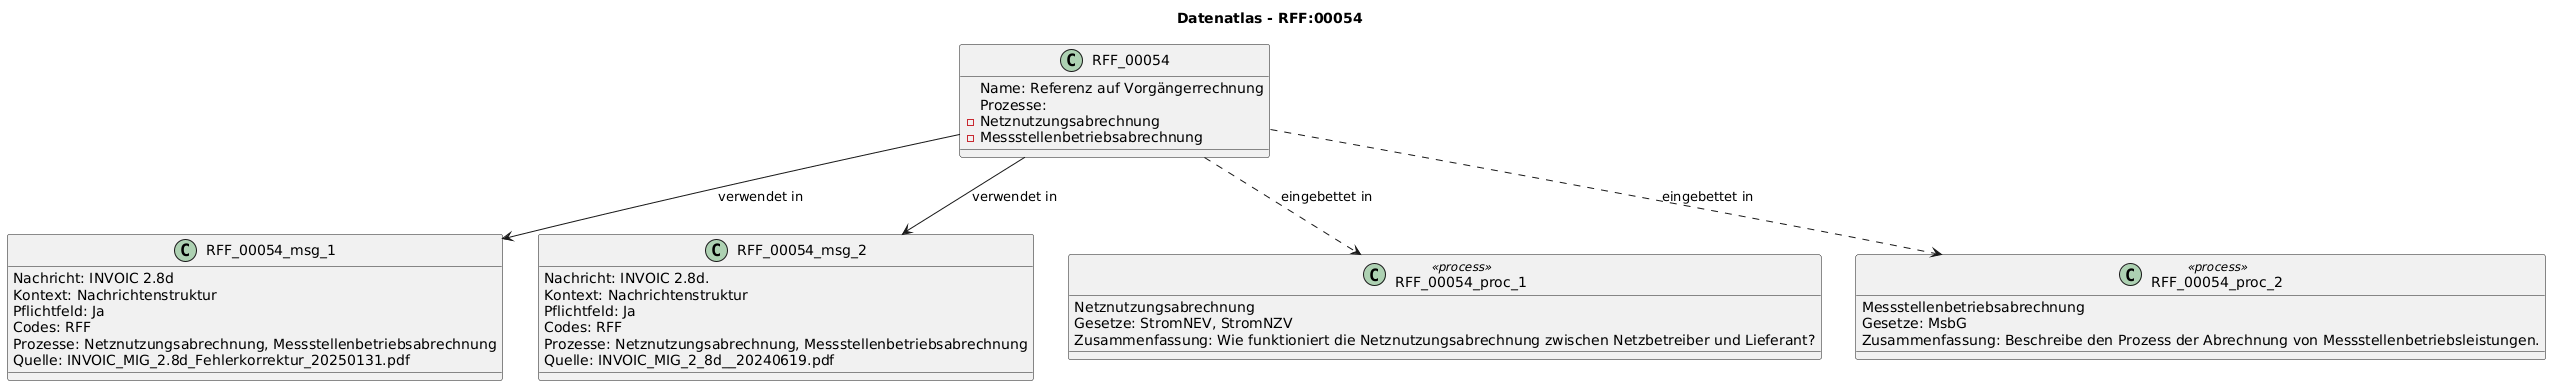

The diagram above was rendered by PlantUML. Its source (embedded in the PNG):
@startuml
title Datenatlas - RFF:00054
class RFF_00054 {
  Name: Referenz auf Vorgängerrechnung
  Prozesse:
    - Netznutzungsabrechnung
    - Messstellenbetriebsabrechnung
}
class RFF_00054_msg_1 {
  Nachricht: INVOIC 2.8d
  Kontext: Nachrichtenstruktur
  Pflichtfeld: Ja
  Codes: RFF
  Prozesse: Netznutzungsabrechnung, Messstellenbetriebsabrechnung
  Quelle: INVOIC_MIG_2.8d_Fehlerkorrektur_20250131.pdf
}
RFF_00054 --> RFF_00054_msg_1 : verwendet in
class RFF_00054_msg_2 {
  Nachricht: INVOIC 2.8d.
  Kontext: Nachrichtenstruktur
  Pflichtfeld: Ja
  Codes: RFF
  Prozesse: Netznutzungsabrechnung, Messstellenbetriebsabrechnung
  Quelle: INVOIC_MIG_2_8d__20240619.pdf
}
RFF_00054 --> RFF_00054_msg_2 : verwendet in
class RFF_00054_proc_1 <<process>> {
  Netznutzungsabrechnung
  Gesetze: StromNEV, StromNZV
  Zusammenfassung: Wie funktioniert die Netznutzungsabrechnung zwischen Netzbetreiber und Lieferant?
}
RFF_00054 ..> RFF_00054_proc_1 : eingebettet in
class RFF_00054_proc_2 <<process>> {
  Messstellenbetriebsabrechnung
  Gesetze: MsbG
  Zusammenfassung: Beschreibe den Prozess der Abrechnung von Messstellenbetriebsleistungen.
}
RFF_00054 ..> RFF_00054_proc_2 : eingebettet in
@enduml